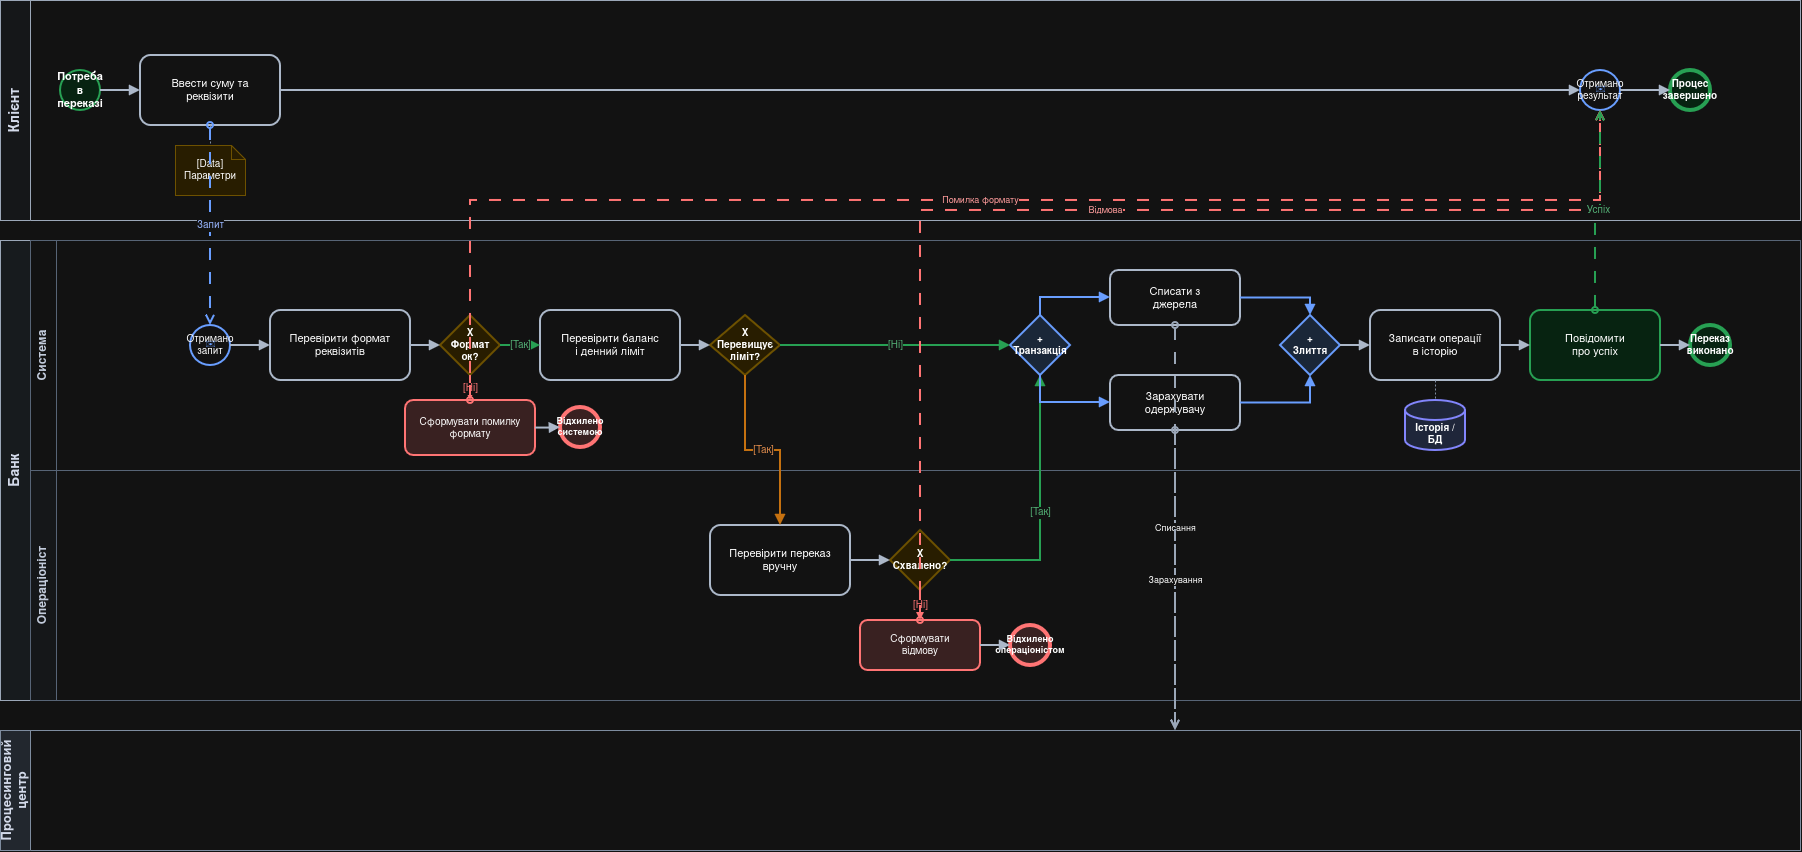

The diagram above was exported from draw.io. Its source (the exported page's mxGraphModel, read from the mxfile embedded in the PNG):
<mxGraphModel dx="1324" dy="787" grid="1" gridSize="10" guides="1" tooltips="1" connect="1" arrows="1" fold="1" page="1" pageScale="1" pageWidth="1920" pageHeight="1200" math="0" shadow="0">
  <root>
    <mxCell id="0" />
    <mxCell id="1" parent="0" />
    <mxCell id="p_client" parent="1" style="swimlane;horizontal=0;whiteSpace=wrap;html=1;startSize=30;fillColor=#f8fafc;strokeColor=#475569;fontStyle=1;fontSize=14;fontColor=#0f172a;" value="Клієнт" vertex="1">
      <mxGeometry height="220" width="1800" x="40" y="40" as="geometry" />
    </mxCell>
    <mxCell id="p_bank" parent="1" style="swimlane;horizontal=0;whiteSpace=wrap;html=1;startSize=30;fillColor=#f1f5f9;strokeColor=#475569;fontStyle=1;fontSize=14;fontColor=#0f172a;" value="Банк" vertex="1">
      <mxGeometry height="460" width="1800" x="40" y="280" as="geometry" />
    </mxCell>
    <mxCell id="l_sys" parent="1" style="swimlane;horizontal=0;whiteSpace=wrap;html=1;startSize=26;fillColor=#ffffff;strokeColor=#94a3b8;fontStyle=1;fontSize=12;fontColor=#1e293b;" value="Система" vertex="1">
      <mxGeometry height="230" width="1770" x="70" y="280" as="geometry" />
    </mxCell>
    <mxCell id="l_op" parent="1" style="swimlane;horizontal=0;whiteSpace=wrap;html=1;startSize=26;fillColor=#f8fafc;strokeColor=#94a3b8;fontStyle=1;fontSize=12;fontColor=#1e293b;" value="Операціоніст" vertex="1">
      <mxGeometry height="230" width="1770" x="70" y="510" as="geometry" />
    </mxCell>
    <mxCell id="p_proc" parent="1" style="swimlane;horizontal=0;whiteSpace=wrap;html=1;startSize=30;fillColor=#e2e8f0;strokeColor=#64748b;fontStyle=1;fontSize=13;fontColor=#0f172a;" value="Процесинговий центр" vertex="1">
      <mxGeometry height="120" width="1800" x="40" y="770" as="geometry" />
    </mxCell>
    <mxCell id="tc_start" parent="1" style="ellipse;whiteSpace=wrap;html=1;aspect=fixed;fillColor=#dcfce7;strokeColor=#16a34a;strokeWidth=2;fontSize=11;fontStyle=1;" value="Потреба в&#10;переказі" vertex="1">
      <mxGeometry height="40" width="40" x="100" y="110" as="geometry" />
    </mxCell>
    <mxCell id="tc_input" parent="1" style="rounded=1;whiteSpace=wrap;html=1;arcSize=15;fillColor=#ffffff;strokeColor=#334155;strokeWidth=2;fontSize=11;" value="Ввести суму та&#10;реквізити" vertex="1">
      <mxGeometry height="70" width="140" x="180" y="95" as="geometry" />
    </mxCell>
    <mxCell id="tc_data_param" parent="1" style="shape=note;whiteSpace=wrap;html=1;size=14;verticalAlign=middle;fillColor=#fff2cc;strokeColor=#d6b656;strokeWidth=1;fontSize=10;" value="[Data]&#10;Параметри" vertex="1">
      <mxGeometry height="50" width="70" x="215" y="185" as="geometry" />
    </mxCell>
    <mxCell id="tc_catch_res" parent="1" style="ellipse;whiteSpace=wrap;html=1;aspect=fixed;fillColor=#ffffff;strokeColor=#2563eb;strokeWidth=2;fontSize=10;" value="Отримано&#10;результат" vertex="1">
      <mxGeometry height="40" width="40" x="1620" y="110" as="geometry" />
    </mxCell>
    <mxCell id="tc_icon_res" parent="1" style="text;html=1;align=center;verticalAlign=middle;resizable=0;points=[];autosize=1;strokeColor=none;fillColor=none;fontSize=14;fontColor=#2563eb;" value="✉" vertex="1">
      <mxGeometry height="30" width="30" x="1625" y="115" as="geometry" />
    </mxCell>
    <mxCell id="tc_end_done" parent="1" style="ellipse;whiteSpace=wrap;html=1;aspect=fixed;fillColor=#dcfce7;strokeColor=#16a34a;strokeWidth=4;fontSize=10;fontStyle=1;" value="Процес&#10;завершено" vertex="1">
      <mxGeometry height="40" width="40" x="1710" y="110" as="geometry" />
    </mxCell>
    <mxCell id="ts_start_msg" parent="1" style="ellipse;whiteSpace=wrap;html=1;aspect=fixed;fillColor=#ffffff;strokeColor=#2563eb;strokeWidth=2;fontSize=10;" value="Отримано&#10;запит" vertex="1">
      <mxGeometry height="40" width="40" x="230" y="365" as="geometry" />
    </mxCell>
    <mxCell id="ts_icon_env" parent="1" style="text;html=1;align=center;verticalAlign=middle;resizable=0;points=[];autosize=1;strokeColor=none;fillColor=none;fontSize=14;fontColor=#2563eb;" value="✉" vertex="1">
      <mxGeometry height="30" width="30" x="235" y="370" as="geometry" />
    </mxCell>
    <mxCell id="ts_task_fmt" parent="1" style="rounded=1;whiteSpace=wrap;html=1;arcSize=15;fillColor=#ffffff;strokeColor=#334155;strokeWidth=2;fontSize=11;" value="Перевірити формат&#10;реквізитів" vertex="1">
      <mxGeometry height="70" width="140" x="310" y="350" as="geometry" />
    </mxCell>
    <mxCell id="ts_gw_fmt" parent="1" style="rhombus;whiteSpace=wrap;html=1;fillColor=#fff2cc;strokeColor=#d6b656;strokeWidth=2;fontSize=10;fontStyle=1;" value="X&#10;Формат ок?" vertex="1">
      <mxGeometry height="60" width="60" x="480" y="355" as="geometry" />
    </mxCell>
    <mxCell id="ts_task_fmterr" parent="1" style="rounded=1;whiteSpace=wrap;html=1;arcSize=15;fillColor=#fee2e2;strokeColor=#ef4444;strokeWidth=2;fontSize=10;" value="Сформувати помилку&#10;формату" vertex="1">
      <mxGeometry height="55" width="130" x="445" y="440" as="geometry" />
    </mxCell>
    <mxCell id="ts_end_fmtrej" parent="1" style="ellipse;whiteSpace=wrap;html=1;aspect=fixed;fillColor=#fee2e2;strokeColor=#ef4444;strokeWidth=4;fontSize=9;fontStyle=1;" value="Відхилено&#10;системою" vertex="1">
      <mxGeometry height="40" width="40" x="600" y="447" as="geometry" />
    </mxCell>
    <mxCell id="ts_task_limit" parent="1" style="rounded=1;whiteSpace=wrap;html=1;arcSize=15;fillColor=#ffffff;strokeColor=#334155;strokeWidth=2;fontSize=11;" value="Перевірити баланс&#10;і денний ліміт" vertex="1">
      <mxGeometry height="70" width="140" x="580" y="350" as="geometry" />
    </mxCell>
    <mxCell id="ts_gw_limit" parent="1" style="rhombus;whiteSpace=wrap;html=1;fillColor=#fff2cc;strokeColor=#d6b656;strokeWidth=2;fontSize=10;fontStyle=1;" value="X&#10;Перевищує&#10;ліміт?" vertex="1">
      <mxGeometry height="60" width="70" x="750" y="355" as="geometry" />
    </mxCell>
    <mxCell id="top_task_manual" parent="1" style="rounded=1;whiteSpace=wrap;html=1;arcSize=15;fillColor=#ffffff;strokeColor=#334155;strokeWidth=2;fontSize=11;" value="Перевірити переказ&#10;вручну" vertex="1">
      <mxGeometry height="70" width="140" x="750" y="565" as="geometry" />
    </mxCell>
    <mxCell id="top_gw_dec" parent="1" style="rhombus;whiteSpace=wrap;html=1;fillColor=#fff2cc;strokeColor=#d6b656;strokeWidth=2;fontSize=10;fontStyle=1;" value="X&#10;Схвалено?" vertex="1">
      <mxGeometry height="60" width="60" x="930" y="570" as="geometry" />
    </mxCell>
    <mxCell id="top_task_rej" parent="1" style="rounded=1;whiteSpace=wrap;html=1;arcSize=15;fillColor=#fee2e2;strokeColor=#ef4444;strokeWidth=2;fontSize=10;" value="Сформувати&#10;відмову" vertex="1">
      <mxGeometry height="50" width="120" x="900" y="660" as="geometry" />
    </mxCell>
    <mxCell id="top_end_rej" parent="1" style="ellipse;whiteSpace=wrap;html=1;aspect=fixed;fillColor=#fee2e2;strokeColor=#ef4444;strokeWidth=4;fontSize=9;fontStyle=1;" value="Відхилено&#10;операціоністом" vertex="1">
      <mxGeometry height="40" width="40" x="1050" y="665" as="geometry" />
    </mxCell>
    <mxCell id="ts_gw_split" parent="1" style="rhombus;whiteSpace=wrap;html=1;fillColor=#dbeafe;strokeColor=#2563eb;strokeWidth=2;fontSize=10;fontStyle=1;" value="+&#10;Транзакція" vertex="1">
      <mxGeometry height="60" width="60" x="1050" y="355" as="geometry" />
    </mxCell>
    <mxCell id="ts_task_debit" parent="1" style="rounded=1;whiteSpace=wrap;html=1;arcSize=15;fillColor=#ffffff;strokeColor=#334155;strokeWidth=2;fontSize=11;" value="Списати з&#10;джерела" vertex="1">
      <mxGeometry height="55" width="130" x="1150" y="310" as="geometry" />
    </mxCell>
    <mxCell id="ts_task_credit" parent="1" style="rounded=1;whiteSpace=wrap;html=1;arcSize=15;fillColor=#ffffff;strokeColor=#334155;strokeWidth=2;fontSize=11;" value="Зарахувати&#10;одержувачу" vertex="1">
      <mxGeometry height="55" width="130" x="1150" y="415" as="geometry" />
    </mxCell>
    <mxCell id="ts_gw_join" parent="1" style="rhombus;whiteSpace=wrap;html=1;fillColor=#dbeafe;strokeColor=#2563eb;strokeWidth=2;fontSize=10;fontStyle=1;" value="+&#10;Злиття" vertex="1">
      <mxGeometry height="60" width="60" x="1320" y="355" as="geometry" />
    </mxCell>
    <mxCell id="ts_task_hist" parent="1" style="rounded=1;whiteSpace=wrap;html=1;arcSize=15;fillColor=#ffffff;strokeColor=#334155;strokeWidth=2;fontSize=11;" value="Записати операції&#10;в історію" vertex="1">
      <mxGeometry height="70" width="130" x="1410" y="350" as="geometry" />
    </mxCell>
    <mxCell id="ts_store_db" parent="1" style="shape=cylinder3;whiteSpace=wrap;html=1;boundedLbl=1;backgroundOutline=1;size=10;fillColor=#e0e7ff;strokeColor=#6366f1;strokeWidth=2;fontSize=10;fontStyle=1;" value="Історія /&#10;БД" vertex="1">
      <mxGeometry height="50" width="60" x="1445" y="440" as="geometry" />
    </mxCell>
    <mxCell id="ts_task_succ" parent="1" style="rounded=1;whiteSpace=wrap;html=1;arcSize=15;fillColor=#dcfce7;strokeColor=#16a34a;strokeWidth=2;fontSize=11;" value="Повідомити&#10;про успіх" vertex="1">
      <mxGeometry height="70" width="130" x="1570" y="350" as="geometry" />
    </mxCell>
    <mxCell id="ts_end_done" parent="1" style="ellipse;whiteSpace=wrap;html=1;aspect=fixed;fillColor=#dcfce7;strokeColor=#16a34a;strokeWidth=4;fontSize=10;fontStyle=1;" value="Переказ&#10;виконано" vertex="1">
      <mxGeometry height="40" width="40" x="1730" y="365" as="geometry" />
    </mxCell>
    <mxCell id="tseq1" edge="1" parent="1" source="tc_start" style="edgeStyle=orthogonalEdgeStyle;rounded=0;html=1;endArrow=block;endFill=1;strokeWidth=2;strokeColor=#334155;" target="tc_input">
      <mxGeometry relative="1" as="geometry" />
    </mxCell>
    <mxCell id="tseq_client_wait" edge="1" parent="1" source="tc_input" style="edgeStyle=orthogonalEdgeStyle;rounded=0;html=1;endArrow=block;endFill=1;strokeWidth=2;strokeColor=#334155;" target="tc_catch_res">
      <mxGeometry relative="1" as="geometry" />
    </mxCell>
    <mxCell id="tassoc1" edge="1" parent="1" source="tc_input" style="edgeStyle=orthogonalEdgeStyle;rounded=0;html=1;dashed=1;dashPattern=2 2;endArrow=none;startArrow=none;strokeColor=#64748b;" target="tc_data_param">
      <mxGeometry relative="1" as="geometry" />
    </mxCell>
    <mxCell id="tmsg1" edge="1" parent="1" source="tc_input" style="edgeStyle=orthogonalEdgeStyle;rounded=0;html=1;dashed=1;dashPattern=6 6;startArrow=oval;startFill=0;endArrow=open;endFill=0;strokeWidth=2;strokeColor=#2563eb;fontSize=10;fontColor=#1e40af;" target="ts_start_msg" value="Запит">
      <mxGeometry relative="1" as="geometry" />
    </mxCell>
    <mxCell id="tseq2" edge="1" parent="1" source="ts_start_msg" style="edgeStyle=orthogonalEdgeStyle;rounded=0;html=1;endArrow=block;endFill=1;strokeWidth=2;strokeColor=#334155;" target="ts_task_fmt">
      <mxGeometry relative="1" as="geometry" />
    </mxCell>
    <mxCell id="tseq3" edge="1" parent="1" source="ts_task_fmt" style="edgeStyle=orthogonalEdgeStyle;rounded=0;html=1;endArrow=block;endFill=1;strokeWidth=2;strokeColor=#334155;" target="ts_gw_fmt">
      <mxGeometry relative="1" as="geometry" />
    </mxCell>
    <mxCell id="tseq_fmt_no" edge="1" parent="1" source="ts_gw_fmt" style="edgeStyle=orthogonalEdgeStyle;rounded=0;html=1;endArrow=block;endFill=1;strokeWidth=2;strokeColor=#ef4444;fontSize=10;fontColor=#ef4444;" target="ts_task_fmterr" value="[Ні]">
      <mxGeometry relative="1" as="geometry" />
    </mxCell>
    <mxCell id="tseq_fmt_end" edge="1" parent="1" source="ts_task_fmterr" style="edgeStyle=orthogonalEdgeStyle;rounded=0;html=1;endArrow=block;endFill=1;strokeWidth=2;strokeColor=#334155;" target="ts_end_fmtrej">
      <mxGeometry relative="1" as="geometry" />
    </mxCell>
    <mxCell id="tmsg_fmterr" edge="1" parent="1" source="ts_task_fmterr" style="edgeStyle=orthogonalEdgeStyle;rounded=0;html=1;dashed=1;dashPattern=6 6;startArrow=oval;startFill=0;endArrow=open;endFill=0;strokeWidth=2;strokeColor=#ef4444;fontSize=9;fontColor=#b91c1c;" target="tc_catch_res" value="Помилка формату">
      <mxGeometry relative="1" as="geometry">
        <Array as="points">
          <mxPoint x="510" y="240" />
          <mxPoint x="1640" y="240" />
        </Array>
      </mxGeometry>
    </mxCell>
    <mxCell id="tseq_fmt_yes" edge="1" parent="1" source="ts_gw_fmt" style="edgeStyle=orthogonalEdgeStyle;rounded=0;html=1;endArrow=block;endFill=1;strokeWidth=2;strokeColor=#16a34a;fontSize=10;fontColor=#15803d;" target="ts_task_limit" value="[Так]">
      <mxGeometry relative="1" as="geometry" />
    </mxCell>
    <mxCell id="tseq4" edge="1" parent="1" source="ts_task_limit" style="edgeStyle=orthogonalEdgeStyle;rounded=0;html=1;endArrow=block;endFill=1;strokeWidth=2;strokeColor=#334155;" target="ts_gw_limit">
      <mxGeometry relative="1" as="geometry" />
    </mxCell>
    <mxCell id="tseq_lim_yes" edge="1" parent="1" source="ts_gw_limit" style="edgeStyle=orthogonalEdgeStyle;rounded=0;html=1;endArrow=block;endFill=1;strokeWidth=2;strokeColor=#d97706;fontSize=10;fontColor=#b45309;" target="top_task_manual" value="[Так]">
      <mxGeometry relative="1" as="geometry" />
    </mxCell>
    <mxCell id="tseq_lim_no" edge="1" parent="1" source="ts_gw_limit" style="edgeStyle=orthogonalEdgeStyle;rounded=0;html=1;endArrow=block;endFill=1;strokeWidth=2;strokeColor=#16a34a;fontSize=10;fontColor=#15803d;" target="ts_gw_split" value="[Ні]">
      <mxGeometry relative="1" as="geometry" />
    </mxCell>
    <mxCell id="tseq_op1" edge="1" parent="1" source="top_task_manual" style="edgeStyle=orthogonalEdgeStyle;rounded=0;html=1;endArrow=block;endFill=1;strokeWidth=2;strokeColor=#334155;" target="top_gw_dec">
      <mxGeometry relative="1" as="geometry" />
    </mxCell>
    <mxCell id="tseq_op_no" edge="1" parent="1" source="top_gw_dec" style="edgeStyle=orthogonalEdgeStyle;rounded=0;html=1;endArrow=block;endFill=1;strokeWidth=2;strokeColor=#ef4444;fontSize=10;fontColor=#ef4444;" target="top_task_rej" value="[Ні]">
      <mxGeometry relative="1" as="geometry" />
    </mxCell>
    <mxCell id="tseq_op_end" edge="1" parent="1" source="top_task_rej" style="edgeStyle=orthogonalEdgeStyle;rounded=0;html=1;endArrow=block;endFill=1;strokeWidth=2;strokeColor=#334155;" target="top_end_rej">
      <mxGeometry relative="1" as="geometry" />
    </mxCell>
    <mxCell id="tmsg_oprej" edge="1" parent="1" source="top_task_rej" style="edgeStyle=orthogonalEdgeStyle;rounded=0;html=1;dashed=1;dashPattern=6 6;startArrow=oval;startFill=0;endArrow=open;endFill=0;strokeWidth=2;strokeColor=#ef4444;fontSize=9;fontColor=#b91c1c;" target="tc_catch_res" value="Відмова">
      <mxGeometry relative="1" as="geometry">
        <Array as="points">
          <mxPoint x="960" y="250" />
          <mxPoint x="1640" y="250" />
        </Array>
      </mxGeometry>
    </mxCell>
    <mxCell id="tseq_op_yes" edge="1" parent="1" source="top_gw_dec" style="edgeStyle=orthogonalEdgeStyle;rounded=0;html=1;endArrow=block;endFill=1;strokeWidth=2;strokeColor=#16a34a;fontSize=10;fontColor=#15803d;" target="ts_gw_split" value="[Так]">
      <mxGeometry relative="1" as="geometry">
        <Array as="points">
          <mxPoint x="1080" y="600" />
        </Array>
      </mxGeometry>
    </mxCell>
    <mxCell id="tseq_sp1" edge="1" parent="1" source="ts_gw_split" style="edgeStyle=orthogonalEdgeStyle;rounded=0;html=1;endArrow=block;endFill=1;strokeWidth=2;strokeColor=#2563eb;" target="ts_task_debit">
      <mxGeometry relative="1" as="geometry">
        <Array as="points">
          <mxPoint x="1080" y="337" />
        </Array>
      </mxGeometry>
    </mxCell>
    <mxCell id="tseq_sp2" edge="1" parent="1" source="ts_gw_split" style="edgeStyle=orthogonalEdgeStyle;rounded=0;html=1;endArrow=block;endFill=1;strokeWidth=2;strokeColor=#2563eb;" target="ts_task_credit">
      <mxGeometry relative="1" as="geometry">
        <Array as="points">
          <mxPoint x="1080" y="442" />
        </Array>
      </mxGeometry>
    </mxCell>
    <mxCell id="tmsg_proc1" edge="1" parent="1" source="ts_task_debit" style="edgeStyle=orthogonalEdgeStyle;rounded=0;html=1;dashed=1;dashPattern=6 6;startArrow=oval;startFill=0;endArrow=open;endFill=0;strokeWidth=2;strokeColor=#475569;fontSize=9;" target="p_proc" value="Списання">
      <mxGeometry relative="1" as="geometry">
        <Array as="points">
          <mxPoint x="1215" y="780" />
        </Array>
      </mxGeometry>
    </mxCell>
    <mxCell id="tmsg_proc2" edge="1" parent="1" source="ts_task_credit" style="edgeStyle=orthogonalEdgeStyle;rounded=0;html=1;dashed=1;dashPattern=6 6;startArrow=oval;startFill=0;endArrow=open;endFill=0;strokeWidth=2;strokeColor=#475569;fontSize=9;" target="p_proc" value="Зарахування">
      <mxGeometry relative="1" as="geometry">
        <Array as="points">
          <mxPoint x="1240" y="780" />
        </Array>
      </mxGeometry>
    </mxCell>
    <mxCell id="tseq_jn1" edge="1" parent="1" source="ts_task_debit" style="edgeStyle=orthogonalEdgeStyle;rounded=0;html=1;endArrow=block;endFill=1;strokeWidth=2;strokeColor=#2563eb;" target="ts_gw_join">
      <mxGeometry relative="1" as="geometry">
        <Array as="points">
          <mxPoint x="1350" y="337" />
        </Array>
      </mxGeometry>
    </mxCell>
    <mxCell id="tseq_jn2" edge="1" parent="1" source="ts_task_credit" style="edgeStyle=orthogonalEdgeStyle;rounded=0;html=1;endArrow=block;endFill=1;strokeWidth=2;strokeColor=#2563eb;" target="ts_gw_join">
      <mxGeometry relative="1" as="geometry">
        <Array as="points">
          <mxPoint x="1350" y="442" />
        </Array>
      </mxGeometry>
    </mxCell>
    <mxCell id="tseq5" edge="1" parent="1" source="ts_gw_join" style="edgeStyle=orthogonalEdgeStyle;rounded=0;html=1;endArrow=block;endFill=1;strokeWidth=2;strokeColor=#334155;" target="ts_task_hist">
      <mxGeometry relative="1" as="geometry" />
    </mxCell>
    <mxCell id="tassoc2" edge="1" parent="1" source="ts_task_hist" style="edgeStyle=orthogonalEdgeStyle;rounded=0;html=1;dashed=1;dashPattern=2 2;endArrow=none;strokeColor=#64748b;" target="ts_store_db">
      <mxGeometry relative="1" as="geometry" />
    </mxCell>
    <mxCell id="tseq6" edge="1" parent="1" source="ts_task_hist" style="edgeStyle=orthogonalEdgeStyle;rounded=0;html=1;endArrow=block;endFill=1;strokeWidth=2;strokeColor=#334155;" target="ts_task_succ">
      <mxGeometry relative="1" as="geometry" />
    </mxCell>
    <mxCell id="tseq7" edge="1" parent="1" source="ts_task_succ" style="edgeStyle=orthogonalEdgeStyle;rounded=0;html=1;endArrow=block;endFill=1;strokeWidth=2;strokeColor=#334155;" target="ts_end_done">
      <mxGeometry relative="1" as="geometry" />
    </mxCell>
    <mxCell id="tmsg_succ" edge="1" parent="1" source="ts_task_succ" style="edgeStyle=orthogonalEdgeStyle;rounded=0;html=1;dashed=1;dashPattern=6 6;startArrow=oval;startFill=0;endArrow=open;endFill=0;strokeWidth=2;strokeColor=#16a34a;fontSize=10;fontColor=#15803d;" target="tc_catch_res" value="Успіх">
      <mxGeometry relative="1" as="geometry" />
    </mxCell>
    <mxCell id="tseq_cend" edge="1" parent="1" source="tc_catch_res" style="edgeStyle=orthogonalEdgeStyle;rounded=0;html=1;endArrow=block;endFill=1;strokeWidth=2;strokeColor=#334155;" target="tc_end_done">
      <mxGeometry relative="1" as="geometry" />
    </mxCell>
  </root>
</mxGraphModel>